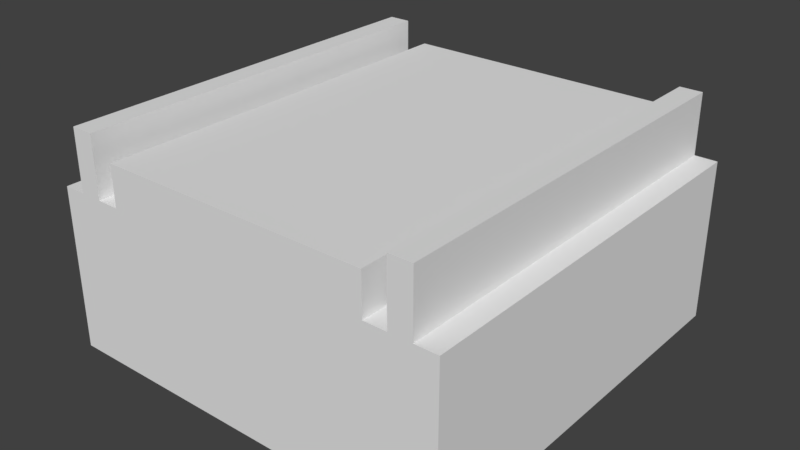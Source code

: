 # Source: Conveyor1.blend  (saved by Blender 2.77.0; exported with 4.5.12 LTS)
import bpy
from mathutils import Matrix  # noqa: F401  (used for matrix-valued properties, if any)

bpy.ops.wm.read_factory_settings(use_empty=True)
scene = bpy.context.scene
scene.name = 'Scene'

# ---- collections
col_collection_1 = bpy.data.collections.new('Collection 1'); scene.collection.children.link(col_collection_1)

# ---- materials (node trees are filled in below, after node groups)
mat_material = bpy.data.materials.new('Material')
mat_material.alpha_threshold = 0.0
mat_material.use_transparent_shadow = False
mat_material.roughness = 0.5

# ---- material node trees

# ---- world
world_world = bpy.data.worlds.new('World'); scene.world = world_world
world_world.color = (0.05088, 0.05088, 0.05088)
world_world.use_sun_shadow = False
world_world.sun_shadow_jitter_overblur = 0.0
world_world.cycles.sampling_method = 'MANUAL'

# ---- meshes
me_cube = bpy.data.meshes.new('Cube')
me_cube.from_pydata([(1.0, 1.0, 0.0), (1.0, -1.0, 0.0), (-1.0, 1.0, 0.0), (-1.0, -1.0, 0.0), (0.6667, -1.0, 1.0), (-0.6667, -1.0, 1.0), (-0.6667, -1.0, 0.0), (0.6667, -1.0, 0.0), (-0.6667, 1.0, 1.0), (0.6667, 1.0, 1.0), (0.6667, 1.0, 0.0), (-0.6667, 1.0, 0.0), (1.0, 1.0, 0.8), (1.0, -1.0, 0.8), (-1.0, -1.0, 0.8), (-1.0, 1.0, 0.8), (-0.6667, 1.0, 0.8), (0.6667, 1.0, 0.8), (0.6667, -1.0, 0.8), (-0.6667, -1.0, 0.8), (-0.7778, 1.0, 0.0), (-0.8889, 1.0, 0.0), (-0.8889, -1.0, 0.0), (-0.7778, -1.0, 0.0), (-0.7778, 1.0, 0.8), (-0.8889, 1.0, 0.8), (-0.8889, -1.0, 0.8), (-0.7778, -1.0, 0.8), (0.7778, -1.0, 0.0), (0.8889, -1.0, 0.0), (0.8889, 1.0, 0.0), (0.7778, 1.0, 0.0), (0.7778, -1.0, 0.8), (0.8889, -1.0, 0.8), (0.8889, 1.0, 0.8), (0.7778, 1.0, 0.8), (-0.7778, 1.0, 1.1), (-0.8889, 1.0, 1.1), (-0.8889, -1.0, 1.1), (-0.7778, -1.0, 1.1), (0.7778, -1.0, 1.1), (0.8889, -1.0, 1.1), (0.8889, 1.0, 1.1), (0.7778, 1.0, 1.1)], [], [(12, 13, 1, 0), (26, 14, 3, 22), (14, 15, 2, 3), (34, 12, 0, 30), (8, 5, 4, 9), (24, 16, 11, 20), (16, 17, 10, 11), (32, 18, 7, 28), (18, 19, 6, 7), (4, 5, 19, 18), (8, 9, 17, 16), (26, 25, 15, 14), (5, 8, 16, 19), (34, 33, 13, 12), (4, 18, 17, 9), (19, 16, 24, 27), (27, 24, 36, 39), (15, 25, 21, 2), (25, 24, 20, 21), (19, 27, 23, 6), (27, 26, 22, 23), (17, 18, 32, 35), (32, 33, 41, 40), (13, 33, 29, 1), (33, 32, 28, 29), (17, 35, 31, 10), (35, 34, 30, 31), (39, 36, 37, 38), (43, 40, 41, 42), (35, 32, 40, 43), (25, 26, 38, 37), (26, 27, 39, 38), (24, 25, 37, 36), (33, 34, 42, 41), (34, 35, 43, 42)])
_uv = me_cube.uv_layers.new(name='UVMap')
_uv.uv.foreach_set('vector', [0.3335, 0.8323, 0.3335, 0.7989, 0.3453, 0.7989, 0.3453, 0.8323, 0.4254, 0.8386, 0.4254, 0.8418, 0.4052, 0.8418, 0.4052, 0.8386, 0.2944, 0.8323, 0.2944, 0.7989, 0.3061, 0.7989, 0.3061, 0.8323, 0.4562, 0.8386, 0.4562, 0.8418, 0.436, 0.8418, 0.436, 0.8386, 0.7347, 0.3555, 0.7347, 0.5212, 0.6378, 0.5212, 0.6378, 0.3555, 0.4562, 0.7906, 0.4562, 0.7938, 0.436, 0.7938, 0.436, 0.7906, 0.4562, 0.7938, 0.4562, 0.8322, 0.436, 0.8322, 0.436, 0.7938, 0.4254, 0.7906, 0.4254, 0.7938, 0.4052, 0.7938, 0.4052, 0.7906, 0.4254, 0.7938, 0.4254, 0.8322, 0.4052, 0.8322, 0.4052, 0.7938, 0.4304, 0.7938, 0.4304, 0.8322, 0.4254, 0.8322, 0.4254, 0.7938, 0.4613, 0.7938, 0.4613, 0.8322, 0.4562, 0.8322, 0.4562, 0.7938, 0.4428, 0.8375, 0.4428, 0.8056, 0.4443, 0.8056, 0.4443, 0.8375, 0.4277, 0.8117, 0.4277, 0.786, 0.43, 0.786, 0.43, 0.8117, 0.4421, 0.7719, 0.4421, 0.8037, 0.4405, 0.8037, 0.4405, 0.7719, 0.4243, 0.8133, 0.4266, 0.8133, 0.4266, 0.839, 0.4243, 0.839, 0.4379, 0.8056, 0.4379, 0.8375, 0.4363, 0.8375, 0.4363, 0.8056, 0.4406, 0.8212, 0.4406, 0.7944, 0.4441, 0.7944, 0.4441, 0.8212, 0.4562, 0.7842, 0.4562, 0.7874, 0.436, 0.7874, 0.436, 0.7842, 0.4562, 0.7874, 0.4562, 0.7906, 0.436, 0.7906, 0.436, 0.7874, 0.4254, 0.8322, 0.4254, 0.8354, 0.4052, 0.8354, 0.4052, 0.8322, 0.4254, 0.8354, 0.4254, 0.8386, 0.4052, 0.8386, 0.4052, 0.8354, 0.4411, 0.8056, 0.4411, 0.8375, 0.4396, 0.8375, 0.4396, 0.8056, 0.4254, 0.7906, 0.4254, 0.7874, 0.433, 0.7874, 0.433, 0.7906, 0.4254, 0.7842, 0.4254, 0.7874, 0.4052, 0.7874, 0.4052, 0.7842, 0.4254, 0.7874, 0.4254, 0.7906, 0.4052, 0.7906, 0.4052, 0.7874, 0.4562, 0.8322, 0.4562, 0.8354, 0.436, 0.8354, 0.436, 0.8322, 0.4562, 0.8354, 0.4562, 0.8386, 0.436, 0.8386, 0.436, 0.8354, 0.4438, 0.8037, 0.4438, 0.7719, 0.4453, 0.7719, 0.4453, 0.8037, 0.4476, 0.8056, 0.4476, 0.8375, 0.446, 0.8375, 0.446, 0.8056, 0.4392, 0.7944, 0.4392, 0.8212, 0.4357, 0.8212, 0.4357, 0.7944, 0.3318, 0.7989, 0.3318, 0.8323, 0.3274, 0.8323, 0.3274, 0.7989, 0.4254, 0.8386, 0.4254, 0.8354, 0.433, 0.8354, 0.433, 0.8386, 0.4562, 0.7906, 0.4562, 0.7874, 0.4638, 0.7874, 0.4638, 0.7906, 0.3122, 0.7989, 0.3122, 0.8323, 0.3079, 0.8323, 0.3079, 0.7989, 0.4562, 0.8386, 0.4562, 0.8354, 0.4638, 0.8354, 0.4638, 0.8386])
me_cube.materials.append(mat_material)
me_cube.use_remesh_preserve_volume = False
me_cube.use_remesh_preserve_attributes = False
me_cube.use_mirror_vertex_groups = False
me_cube.update()

# ---- objects
ob_cube = bpy.data.objects.new('Cube', me_cube)

# ---- transforms, parenting, visibility, modifiers, constraints
ob_cube.location = (0.0, 0.0, 0.0)
ob_cube.lineart.crease_threshold = 0.0

# ---- collection membership
col_collection_1.objects.link(ob_cube)

# ---- scene / render settings (as saved in the file)
scene.frame_start = 1; scene.frame_end = 250; scene.frame_set(0)
scene.render.engine = 'BLENDER_EEVEE_NEXT'
scene.render.resolution_percentage = 50
scene.render.dither_intensity = 0.0
scene.cycles.use_denoising = False
scene.cycles.samples = 128
scene.cycles.sampling_pattern = 'TABULATED_SOBOL'
scene.cycles.light_sampling_threshold = 0.0
scene.cycles.use_adaptive_sampling = False
scene.cycles.use_light_tree = False
scene.cycles.blur_glossy = 0.0
scene.cycles.sample_clamp_indirect = 0.0
scene.view_settings.view_transform = 'Standard'
bpy.context.view_layer.update()

# ---- added for rendering (the .blend has no active camera and no usable light): camera, sun
cam_auto = bpy.data.cameras.new('AutoCamera')
cam_auto.lens = 50.0
cam_auto.sensor_width = 36.0
cam_auto.clip_end = 1000.0
ob_auto_camera = bpy.data.objects.new('AutoCamera', cam_auto)
scene.collection.objects.link(ob_auto_camera)
ob_auto_camera.location = (2.80787, -3.36944, 2.7963)
ob_auto_camera.rotation_euler = (1.09748, -7.21219e-08, 0.694738)
scene.camera = ob_auto_camera
light_auto_sun = bpy.data.lights.new('AutoSun', 'SUN')
light_auto_sun.energy = 3.0
light_auto_sun.angle = 0.0523599
ob_auto_sun = bpy.data.objects.new('AutoSun', light_auto_sun)
scene.collection.objects.link(ob_auto_sun)
ob_auto_sun.rotation_euler = (0.872665, 0.174533, 0.523599)
bpy.context.view_layer.update()
